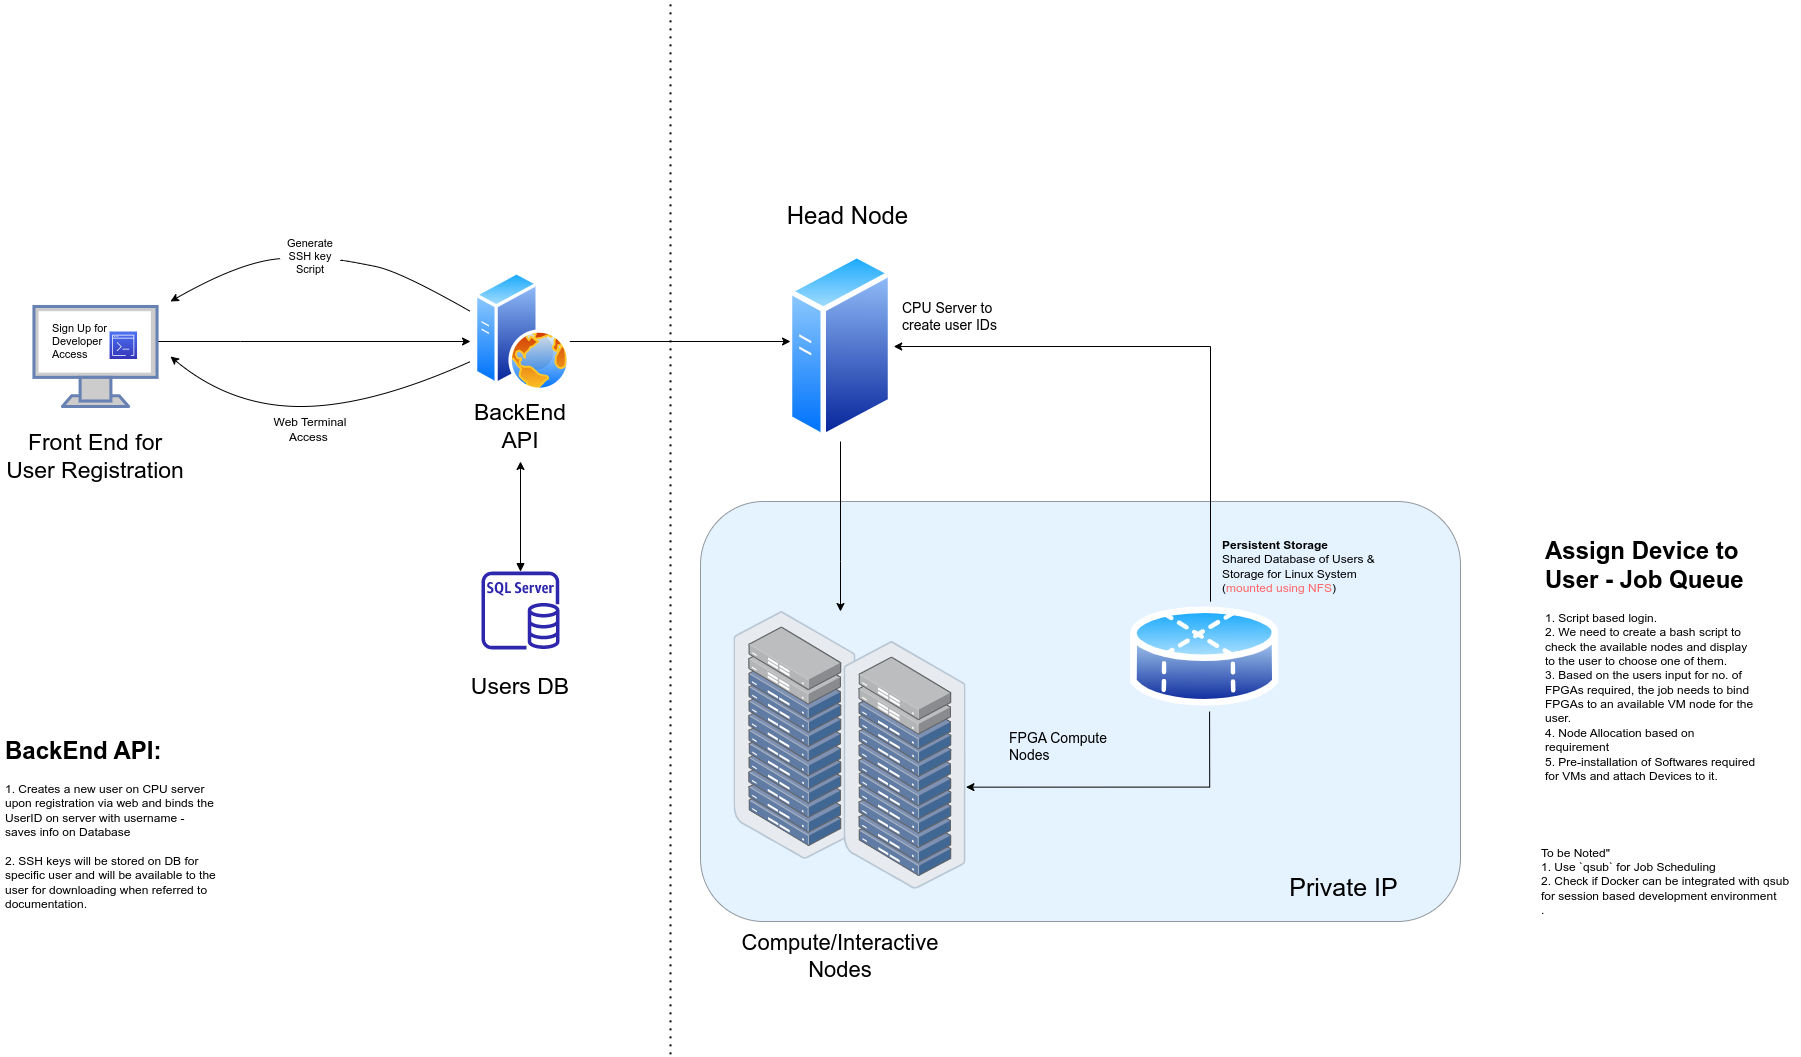

The diagram above was exported from draw.io. Its source (the exported page's mxGraphModel, read from the mxfile embedded in the PNG):
<mxGraphModel dx="3268" dy="1534" grid="1" gridSize="10" guides="1" tooltips="1" connect="1" arrows="1" fold="1" page="0" pageScale="1" pageWidth="1169" pageHeight="827" math="0" shadow="0">
  <root>
    <mxCell id="0" />
    <mxCell id="1" parent="0" />
    <mxCell id="laoW0bkEbViytEqWav7l-22" style="edgeStyle=orthogonalEdgeStyle;rounded=0;orthogonalLoop=1;jettySize=auto;html=1;fontSize=23;" parent="1" source="laoW0bkEbViytEqWav7l-7" edge="1">
      <mxGeometry relative="1" as="geometry">
        <mxPoint x="120" y="390" as="targetPoint" />
        <Array as="points">
          <mxPoint x="-110" y="390" />
          <mxPoint x="-110" y="390" />
        </Array>
      </mxGeometry>
    </mxCell>
    <mxCell id="laoW0bkEbViytEqWav7l-7" value="" style="fontColor=#0066CC;verticalAlign=top;verticalLabelPosition=bottom;labelPosition=center;align=center;html=1;outlineConnect=0;fillColor=#CCCCCC;strokeColor=#6881B3;gradientColor=none;gradientDirection=north;strokeWidth=2;shape=mxgraph.networks.monitor;fontSize=23;" parent="1" vertex="1">
      <mxGeometry x="-316.53999999999996" y="355" width="123.08" height="100" as="geometry" />
    </mxCell>
    <mxCell id="laoW0bkEbViytEqWav7l-11" value="Front End for User Registration" style="text;html=1;strokeColor=none;fillColor=none;align=center;verticalAlign=middle;whiteSpace=wrap;rounded=0;fontSize=23;" parent="1" vertex="1">
      <mxGeometry x="-350" y="490" width="190" height="30" as="geometry" />
    </mxCell>
    <mxCell id="laoW0bkEbViytEqWav7l-12" value="" style="group" parent="1" vertex="1" connectable="0">
      <mxGeometry x="400" y="325" width="180" height="200" as="geometry" />
    </mxCell>
    <mxCell id="laoW0bkEbViytEqWav7l-16" value="" style="aspect=fixed;perimeter=ellipsePerimeter;html=1;align=center;shadow=0;dashed=0;spacingTop=3;image;image=img/lib/active_directory/generic_server.svg;fontSize=23;" parent="laoW0bkEbViytEqWav7l-12" vertex="1">
      <mxGeometry x="36.80000000000001" y="-25" width="106.4" height="190" as="geometry" />
    </mxCell>
    <mxCell id="laoW0bkEbViytEqWav7l-23" style="edgeStyle=orthogonalEdgeStyle;rounded=0;orthogonalLoop=1;jettySize=auto;html=1;fontSize=23;" parent="1" source="laoW0bkEbViytEqWav7l-13" edge="1">
      <mxGeometry relative="1" as="geometry">
        <mxPoint x="440" y="390" as="targetPoint" />
        <Array as="points">
          <mxPoint x="438" y="390" />
        </Array>
      </mxGeometry>
    </mxCell>
    <mxCell id="laoW0bkEbViytEqWav7l-25" style="edgeStyle=orthogonalEdgeStyle;rounded=0;orthogonalLoop=1;jettySize=auto;html=1;fontSize=23;startArrow=block;startFill=1;" parent="1" source="laoW0bkEbViytEqWav7l-15" edge="1">
      <mxGeometry relative="1" as="geometry">
        <mxPoint x="170" y="510" as="targetPoint" />
      </mxGeometry>
    </mxCell>
    <mxCell id="laoW0bkEbViytEqWav7l-26" value="" style="group" parent="1" vertex="1" connectable="0">
      <mxGeometry x="80" y="620" width="180" height="130" as="geometry" />
    </mxCell>
    <mxCell id="laoW0bkEbViytEqWav7l-9" value="Users DB" style="text;html=1;strokeColor=none;fillColor=none;align=center;verticalAlign=middle;whiteSpace=wrap;rounded=0;fontSize=23;" parent="laoW0bkEbViytEqWav7l-26" vertex="1">
      <mxGeometry y="100" width="180" height="30" as="geometry" />
    </mxCell>
    <mxCell id="laoW0bkEbViytEqWav7l-15" value="" style="sketch=0;outlineConnect=0;fontColor=#232F3E;gradientColor=none;fillColor=#2E27AD;strokeColor=none;dashed=0;verticalLabelPosition=bottom;verticalAlign=top;align=center;html=1;fontSize=12;fontStyle=0;aspect=fixed;pointerEvents=1;shape=mxgraph.aws4.rds_sql_server_instance;" parent="laoW0bkEbViytEqWav7l-26" vertex="1">
      <mxGeometry x="51" width="78" height="78" as="geometry" />
    </mxCell>
    <mxCell id="laoW0bkEbViytEqWav7l-27" value="" style="group" parent="1" vertex="1" connectable="0">
      <mxGeometry x="110" y="320" width="120" height="170" as="geometry" />
    </mxCell>
    <mxCell id="laoW0bkEbViytEqWav7l-10" value="BackEnd API" style="text;html=1;strokeColor=none;fillColor=none;align=center;verticalAlign=middle;whiteSpace=wrap;rounded=0;fontSize=23;" parent="laoW0bkEbViytEqWav7l-27" vertex="1">
      <mxGeometry y="140" width="120" height="30" as="geometry" />
    </mxCell>
    <mxCell id="laoW0bkEbViytEqWav7l-13" value="" style="aspect=fixed;perimeter=ellipsePerimeter;html=1;align=center;shadow=0;dashed=0;spacingTop=3;image;image=img/lib/active_directory/web_server.svg;fontSize=23;" parent="laoW0bkEbViytEqWav7l-27" vertex="1">
      <mxGeometry x="13.999999999999986" width="96" height="120" as="geometry" />
    </mxCell>
    <mxCell id="laoW0bkEbViytEqWav7l-41" value="" style="group" parent="1" vertex="1" connectable="0">
      <mxGeometry x="383.4" y="660" width="726.6" height="440" as="geometry" />
    </mxCell>
    <mxCell id="jtHlxYBjAmsquVk_5PFF-9" value="" style="rounded=1;whiteSpace=wrap;html=1;labelBackgroundColor=#824040;labelBorderColor=none;fontSize=14;opacity=50;fillColor=#cce5ff;strokeColor=#36393d;" vertex="1" parent="laoW0bkEbViytEqWav7l-41">
      <mxGeometry x="-33.4" y="-110" width="760" height="420" as="geometry" />
    </mxCell>
    <mxCell id="laoW0bkEbViytEqWav7l-39" value="" style="points=[];aspect=fixed;html=1;align=center;shadow=0;dashed=0;image;image=img/lib/allied_telesis/storage/Datacenter_Server_Rack_ToR.svg;fontSize=11;" parent="laoW0bkEbViytEqWav7l-41" vertex="1">
      <mxGeometry width="122.19165152766308" height="247.70437654830718" as="geometry" />
    </mxCell>
    <mxCell id="laoW0bkEbViytEqWav7l-40" value="" style="points=[];aspect=fixed;html=1;align=center;shadow=0;dashed=0;image;image=img/lib/allied_telesis/storage/Datacenter_Server_Rack_ToR.svg;fontSize=11;" parent="laoW0bkEbViytEqWav7l-41" vertex="1">
      <mxGeometry x="110.09083402146986" y="29.998421052631578" width="122.19165152766308" height="247.70437654830718" as="geometry" />
    </mxCell>
    <mxCell id="laoW0bkEbViytEqWav7l-21" value="FPGA Compute Nodes" style="text;html=1;strokeColor=none;fillColor=none;align=left;verticalAlign=middle;whiteSpace=wrap;rounded=0;fontSize=14;" parent="laoW0bkEbViytEqWav7l-41" vertex="1">
      <mxGeometry x="273.30000000000007" y="120" width="120" height="30" as="geometry" />
    </mxCell>
    <mxCell id="qwtOXOM_k8bPzWRjkYDR-3" value="&lt;b&gt;Persistent Storage&lt;/b&gt;&lt;br&gt;Shared Database of Users &amp;amp; Storage for Linux System&amp;nbsp;&lt;br&gt;(&lt;font color=&quot;#ff6666&quot;&gt;mounted using NFS&lt;/font&gt;)" style="text;html=1;strokeColor=none;fillColor=none;align=left;verticalAlign=middle;whiteSpace=wrap;rounded=0;" parent="laoW0bkEbViytEqWav7l-41" vertex="1">
      <mxGeometry x="486.6" y="-80" width="180" height="70" as="geometry" />
    </mxCell>
    <mxCell id="jtHlxYBjAmsquVk_5PFF-10" value="&lt;font style=&quot;font-size: 25px;&quot;&gt;Private IP&lt;/font&gt;" style="text;html=1;strokeColor=none;fillColor=none;align=center;verticalAlign=middle;whiteSpace=wrap;rounded=0;fontSize=14;" vertex="1" parent="laoW0bkEbViytEqWav7l-41">
      <mxGeometry x="553.2" y="260" width="113.4" height="30" as="geometry" />
    </mxCell>
    <mxCell id="laoW0bkEbViytEqWav7l-49" value="" style="curved=1;endArrow=classic;html=1;rounded=0;fontSize=11;fontColor=default;startArrow=none;" parent="1" source="laoW0bkEbViytEqWav7l-42" edge="1">
      <mxGeometry width="50" height="50" relative="1" as="geometry">
        <mxPoint x="120" y="360" as="sourcePoint" />
        <mxPoint x="-180" y="350" as="targetPoint" />
        <Array as="points">
          <mxPoint x="-110" y="310" />
        </Array>
      </mxGeometry>
    </mxCell>
    <mxCell id="laoW0bkEbViytEqWav7l-50" value="" style="curved=1;endArrow=none;html=1;rounded=0;fontSize=11;fontColor=default;" parent="1" target="laoW0bkEbViytEqWav7l-42" edge="1">
      <mxGeometry width="50" height="50" relative="1" as="geometry">
        <mxPoint x="120" y="360" as="sourcePoint" />
        <mxPoint x="-180" y="350" as="targetPoint" />
        <Array as="points">
          <mxPoint x="50" y="320" />
          <mxPoint y="310" />
        </Array>
      </mxGeometry>
    </mxCell>
    <mxCell id="laoW0bkEbViytEqWav7l-42" value="Generate SSH key Script" style="text;html=1;strokeColor=none;fillColor=none;align=center;verticalAlign=middle;whiteSpace=wrap;rounded=0;labelBackgroundColor=none;labelBorderColor=none;fontSize=11;fontColor=default;" parent="1" vertex="1">
      <mxGeometry x="-70" y="290" width="60" height="30" as="geometry" />
    </mxCell>
    <mxCell id="PpsqCVLOauRPtHWQW1dl-1" value="Web Terminal Access&amp;nbsp;" style="text;html=1;strokeColor=none;fillColor=none;align=center;verticalAlign=middle;whiteSpace=wrap;rounded=0;" parent="1" vertex="1">
      <mxGeometry x="-85" y="455" width="90" height="45" as="geometry" />
    </mxCell>
    <mxCell id="PpsqCVLOauRPtHWQW1dl-3" value="" style="curved=1;endArrow=classic;html=1;rounded=0;" parent="1" edge="1">
      <mxGeometry width="50" height="50" relative="1" as="geometry">
        <mxPoint x="120" y="410" as="sourcePoint" />
        <mxPoint x="-180" y="405" as="targetPoint" />
        <Array as="points">
          <mxPoint x="20" y="455" />
          <mxPoint x="-120" y="455" />
        </Array>
      </mxGeometry>
    </mxCell>
    <mxCell id="PpsqCVLOauRPtHWQW1dl-5" value="&lt;h1&gt;&lt;span style=&quot;background-color: initial;&quot;&gt;BackEnd API:&lt;/span&gt;&lt;/h1&gt;&lt;div&gt;&lt;span style=&quot;font-size: 12px; font-weight: 400;&quot;&gt;1. Creates a new user on CPU server upon registration via web and binds the UserID on server with username - saves info on Database&lt;/span&gt;&lt;/div&gt;&lt;div&gt;&lt;span style=&quot;font-size: 12px; font-weight: 400;&quot;&gt;&lt;br&gt;&lt;/span&gt;&lt;/div&gt;&lt;div&gt;&lt;span style=&quot;font-size: 12px; font-weight: 400;&quot;&gt;2. SSH keys will be stored on DB for specific user and will be available to the user for downloading when referred to documentation.&lt;/span&gt;&lt;/div&gt;&lt;div&gt;&lt;span style=&quot;font-size: 12px; font-weight: 400;&quot;&gt;&lt;br&gt;&lt;/span&gt;&lt;/div&gt;" style="text;html=1;strokeColor=none;fillColor=none;spacing=5;spacingTop=-20;whiteSpace=wrap;overflow=hidden;rounded=0;" parent="1" vertex="1">
      <mxGeometry x="-350" y="780" width="220" height="180" as="geometry" />
    </mxCell>
    <mxCell id="PpsqCVLOauRPtHWQW1dl-6" value="&lt;h1&gt;&lt;span style=&quot;background-color: initial;&quot;&gt;Assign Device to User - Job Queue&lt;/span&gt;&lt;/h1&gt;&lt;div&gt;&lt;span style=&quot;font-size: 12px; font-weight: 400;&quot;&gt;1. Script based login.&amp;nbsp;&lt;/span&gt;&lt;/div&gt;&lt;div&gt;&lt;span style=&quot;font-size: 12px; font-weight: 400;&quot;&gt;2. We need to create a bash script to check the available nodes and display to the user to choose one of them.&lt;/span&gt;&lt;/div&gt;&lt;div&gt;&lt;span style=&quot;font-size: 12px; font-weight: 400;&quot;&gt;3. Based on the users input for no. of FPGAs required, the job needs to bind FPGAs to an available VM node for the user.&lt;/span&gt;&lt;/div&gt;&lt;div&gt;&lt;span style=&quot;font-size: 12px; font-weight: 400;&quot;&gt;4. Node Allocation based on requirement&lt;/span&gt;&lt;/div&gt;&lt;div&gt;&lt;span style=&quot;font-size: 12px; font-weight: 400;&quot;&gt;5. Pre-installation of Softwares required for VMs and attach Devices to it.&lt;/span&gt;&lt;/div&gt;" style="text;html=1;strokeColor=none;fillColor=none;spacing=5;spacingTop=-20;whiteSpace=wrap;overflow=hidden;rounded=0;" parent="1" vertex="1">
      <mxGeometry x="1190" y="580" width="220" height="250" as="geometry" />
    </mxCell>
    <mxCell id="PpsqCVLOauRPtHWQW1dl-8" value="" style="group" parent="1" vertex="1" connectable="0">
      <mxGeometry x="-300.00000000000006" y="370" width="86.54000000000005" height="40" as="geometry" />
    </mxCell>
    <mxCell id="laoW0bkEbViytEqWav7l-31" value="Sign Up for Developer Access" style="text;html=1;strokeColor=none;fillColor=none;align=left;verticalAlign=middle;rounded=0;fontSize=11;spacing=2;spacingTop=0;whiteSpace=wrap;labelBorderColor=none;labelBackgroundColor=none;fontColor=default;" parent="PpsqCVLOauRPtHWQW1dl-8" vertex="1">
      <mxGeometry width="86.54" height="40" as="geometry" />
    </mxCell>
    <mxCell id="PpsqCVLOauRPtHWQW1dl-7" value="" style="sketch=0;points=[[0,0,0],[0.25,0,0],[0.5,0,0],[0.75,0,0],[1,0,0],[0,1,0],[0.25,1,0],[0.5,1,0],[0.75,1,0],[1,1,0],[0,0.25,0],[0,0.5,0],[0,0.75,0],[1,0.25,0],[1,0.5,0],[1,0.75,0]];outlineConnect=0;fontColor=#232F3E;gradientColor=#4D72F3;gradientDirection=north;fillColor=#3334B9;strokeColor=#ffffff;dashed=0;verticalLabelPosition=bottom;verticalAlign=top;align=center;html=1;fontSize=12;fontStyle=0;aspect=fixed;shape=mxgraph.aws4.resourceIcon;resIcon=mxgraph.aws4.command_line_interface;" parent="PpsqCVLOauRPtHWQW1dl-8" vertex="1">
      <mxGeometry x="59.04000000000005" y="10" width="27.5" height="27.5" as="geometry" />
    </mxCell>
    <mxCell id="85UY3w9tlJK4xkncOUgR-1" value="&lt;div style=&quot;text-align: left;&quot;&gt;&lt;span style=&quot;background-color: initial;&quot;&gt;To be Noted&quot;&lt;/span&gt;&lt;/div&gt;&lt;div style=&quot;text-align: left;&quot;&gt;&lt;span style=&quot;background-color: initial;&quot;&gt;1. Use `qsub` for Job Scheduling&lt;/span&gt;&lt;/div&gt;&lt;div style=&quot;text-align: left;&quot;&gt;&lt;span style=&quot;background-color: initial;&quot;&gt;2. Check if Docker can be integrated with qsub for session based development environment&lt;/span&gt;&lt;/div&gt;&lt;div style=&quot;text-align: left;&quot;&gt;&lt;span style=&quot;background-color: initial;&quot;&gt;.&lt;/span&gt;&lt;/div&gt;" style="text;html=1;strokeColor=none;fillColor=none;align=center;verticalAlign=middle;whiteSpace=wrap;rounded=0;" parent="1" vertex="1">
      <mxGeometry x="1190" y="885" width="260" height="90" as="geometry" />
    </mxCell>
    <mxCell id="jtHlxYBjAmsquVk_5PFF-4" style="edgeStyle=orthogonalEdgeStyle;rounded=0;orthogonalLoop=1;jettySize=auto;html=1;entryX=1;entryY=0.5;entryDx=0;entryDy=0;fontSize=18;" edge="1" parent="1" source="qwtOXOM_k8bPzWRjkYDR-1" target="laoW0bkEbViytEqWav7l-16">
      <mxGeometry relative="1" as="geometry">
        <Array as="points">
          <mxPoint x="860" y="395" />
        </Array>
      </mxGeometry>
    </mxCell>
    <mxCell id="jtHlxYBjAmsquVk_5PFF-5" style="edgeStyle=orthogonalEdgeStyle;rounded=0;orthogonalLoop=1;jettySize=auto;html=1;exitX=0.532;exitY=1.001;exitDx=0;exitDy=0;entryX=0.998;entryY=0.588;entryDx=0;entryDy=0;entryPerimeter=0;fontSize=18;exitPerimeter=0;" edge="1" parent="1" source="qwtOXOM_k8bPzWRjkYDR-1" target="laoW0bkEbViytEqWav7l-40">
      <mxGeometry relative="1" as="geometry">
        <Array as="points">
          <mxPoint x="859" y="836" />
        </Array>
      </mxGeometry>
    </mxCell>
    <mxCell id="qwtOXOM_k8bPzWRjkYDR-1" value="" style="aspect=fixed;perimeter=ellipsePerimeter;html=1;align=center;shadow=0;dashed=0;spacingTop=3;image;image=img/lib/active_directory/database_partition_4.svg;" parent="1" vertex="1">
      <mxGeometry x="780" y="650" width="148.65" height="110" as="geometry" />
    </mxCell>
    <mxCell id="jtHlxYBjAmsquVk_5PFF-1" value="&lt;font style=&quot;font-size: 24px;&quot;&gt;Head Node&lt;/font&gt;" style="text;html=1;strokeColor=none;fillColor=none;align=center;verticalAlign=middle;whiteSpace=wrap;rounded=0;" vertex="1" parent="1">
      <mxGeometry x="390" y="250" width="215" height="30" as="geometry" />
    </mxCell>
    <mxCell id="jtHlxYBjAmsquVk_5PFF-2" value="&lt;font style=&quot;font-size: 22px;&quot;&gt;Compute/Interactive Nodes&lt;/font&gt;" style="text;html=1;strokeColor=none;fillColor=none;align=center;verticalAlign=middle;whiteSpace=wrap;rounded=0;fontSize=22;" vertex="1" parent="1">
      <mxGeometry x="420" y="990" width="140" height="30" as="geometry" />
    </mxCell>
    <mxCell id="laoW0bkEbViytEqWav7l-8" value="CPU Server to create user IDs" style="text;html=1;strokeColor=none;fillColor=none;align=left;verticalAlign=middle;whiteSpace=wrap;rounded=0;fontSize=14;" parent="1" vertex="1">
      <mxGeometry x="550" y="350" width="116.8" height="30" as="geometry" />
    </mxCell>
    <mxCell id="jtHlxYBjAmsquVk_5PFF-6" value="" style="endArrow=none;dashed=1;html=1;dashPattern=1 3;strokeWidth=2;rounded=0;fontSize=14;" edge="1" parent="1">
      <mxGeometry width="50" height="50" relative="1" as="geometry">
        <mxPoint x="320" y="1102.857142857143" as="sourcePoint" />
        <mxPoint x="320" y="50" as="targetPoint" />
      </mxGeometry>
    </mxCell>
    <mxCell id="laoW0bkEbViytEqWav7l-24" style="edgeStyle=orthogonalEdgeStyle;rounded=0;orthogonalLoop=1;jettySize=auto;html=1;fontSize=23;" parent="1" source="laoW0bkEbViytEqWav7l-16" target="laoW0bkEbViytEqWav7l-39" edge="1">
      <mxGeometry relative="1" as="geometry">
        <mxPoint x="480" y="650" as="targetPoint" />
        <Array as="points">
          <mxPoint x="490" y="610" />
          <mxPoint x="490" y="610" />
        </Array>
      </mxGeometry>
    </mxCell>
  </root>
</mxGraphModel>